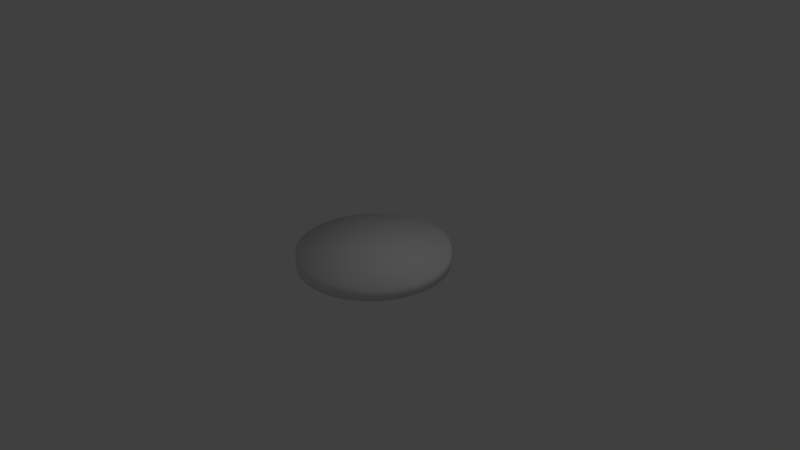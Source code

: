 # Source: disc.blend  (saved by Blender 2.69.0; exported with 4.5.12 LTS)
import bpy
from mathutils import Matrix  # noqa: F401  (used for matrix-valued properties, if any)

bpy.ops.wm.read_factory_settings(use_empty=True)
scene = bpy.context.scene
scene.name = 'Scene'

# ---- collections
col_collection_1 = bpy.data.collections.new('Collection 1'); scene.collection.children.link(col_collection_1)

# ---- world
world_world = bpy.data.worlds.new('World'); scene.world = world_world
world_world.color = (0.05088, 0.05088, 0.05088)
world_world.use_sun_shadow = False
world_world.sun_shadow_jitter_overblur = 0.0
world_world.cycles.sampling_method = 'MANUAL'
world_world.cycles.sample_map_resolution = 256

# ---- cameras
cam_camera = bpy.data.cameras.new('Camera')
cam_camera.clip_end = 100.0
cam_camera.lens = 35.0
cam_camera.sensor_width = 32.0
cam_camera.sensor_height = 18.0
cam_camera.ortho_scale = 7.314
cam_camera.dof.focus_distance = 0.0
cam_camera.dof.aperture_fstop = 128.0

# ---- lights
light_lamp = bpy.data.lights.new('Lamp', 'POINT')
light_lamp.transmission_factor = 0.0
light_lamp.cutoff_distance = 30.0
light_lamp.energy = 100.0
light_lamp.shadow_buffer_clip_start = 1.001
light_lamp.shadow_soft_size = 0.1
light_lamp.shadow_maximum_resolution = 0.006
light_lamp.use_absolute_resolution = True
light_lamp.cycles.use_multiple_importance_sampling = False

# ---- meshes
me_mesh = bpy.data.meshes.new('Mesh')
me_mesh.from_pydata([(0.0, -1.0, -0.1), (0.0, -1.0, 0.1), (-0.1357, -0.9909, -0.1), (-0.1357, -0.9909, 0.1), (-0.2658, -0.9643, -0.1), (-0.2658, -0.9643, 0.1), (-0.3892, -0.9214, -0.1), (-0.3892, -0.9214, 0.1), (-0.5046, -0.8634, -0.1), (-0.5046, -0.8634, 0.1), (-0.611, -0.7916, -0.1), (-0.611, -0.7916, 0.1), (-0.707, -0.707, -0.1), (-0.707, -0.707, 0.1), (-0.7916, -0.611, -0.1), (-0.7916, -0.611, 0.1), (-0.8634, -0.5046, -0.1), (-0.8634, -0.5046, 0.1), (-0.9214, -0.3892, -0.1), (-0.9214, -0.3892, 0.1), (-0.9643, -0.2658, -0.1), (-0.9643, -0.2658, 0.1), (-0.9909, -0.1357, -0.1), (-0.9909, -0.1357, 0.1), (-1.0, 0.0, -0.1), (-1.0, 0.0, 0.1), (-0.9909, 0.1357, -0.1), (-0.9909, 0.1357, 0.1), (-0.9643, 0.2658, -0.1), (-0.9643, 0.2658, 0.1), (-0.9214, 0.3892, -0.1), (-0.9214, 0.3892, 0.1), (-0.8634, 0.5046, -0.1), (-0.8634, 0.5046, 0.1), (-0.7916, 0.611, -0.1), (-0.7916, 0.611, 0.1), (-0.707, 0.707, -0.1), (-0.707, 0.707, 0.1), (-0.611, 0.7916, -0.1), (-0.611, 0.7916, 0.1), (-0.5046, 0.8634, -0.1), (-0.5046, 0.8634, 0.1), (-0.3892, 0.9214, -0.1), (-0.3892, 0.9214, 0.1), (-0.2658, 0.9643, -0.1), (-0.2658, 0.9643, 0.1), (-0.1357, 0.9909, -0.1), (-0.1357, 0.9909, 0.1), (0.0, 1.0, -0.1), (0.0, 1.0, 0.1), (0.1357, 0.9909, -0.1), (0.1357, 0.9909, 0.1), (0.2658, 0.9643, -0.1), (0.2658, 0.9643, 0.1), (0.3892, 0.9214, -0.1), (0.3892, 0.9214, 0.1), (0.5046, 0.8634, -0.1), (0.5046, 0.8634, 0.1), (0.611, 0.7916, -0.1), (0.611, 0.7916, 0.1), (0.707, 0.707, -0.1), (0.707, 0.707, 0.1), (0.7916, 0.611, -0.1), (0.7916, 0.611, 0.1), (0.8634, 0.5046, -0.1), (0.8634, 0.5046, 0.1), (0.9214, 0.3892, -0.1), (0.9214, 0.3892, 0.1), (0.9643, 0.2658, -0.1), (0.9643, 0.2658, 0.1), (0.9909, 0.1357, -0.1), (0.9909, 0.1357, 0.1), (1.0, 5.329e-15, -0.1), (1.0, -5.329e-15, 0.1), (0.9909, -0.1357, -0.1), (0.9909, -0.1357, 0.1), (0.9643, -0.2658, -0.1), (0.9643, -0.2658, 0.1), (0.9214, -0.3892, -0.1), (0.9214, -0.3892, 0.1), (0.8634, -0.5046, -0.1), (0.8634, -0.5046, 0.1), (0.7916, -0.611, -0.1), (0.7916, -0.611, 0.1), (0.707, -0.707, -0.1), (0.707, -0.707, 0.1), (0.611, -0.7916, -0.1), (0.611, -0.7916, 0.1), (0.5046, -0.8634, -0.1), (0.5046, -0.8634, 0.1), (0.3892, -0.9214, -0.1), (0.3892, -0.9214, 0.1), (0.2658, -0.9643, -0.1), (0.2658, -0.9643, 0.1), (0.1357, -0.9909, -0.1), (0.1357, -0.9909, 0.1), (-2.515e-08, 0.0, -0.1), (-4.315e-08, 0.0, 0.1)], [], [(1, 3, 2, 0), (3, 5, 4, 2), (5, 7, 6, 4), (7, 9, 8, 6), (9, 11, 10, 8), (11, 13, 12, 10), (13, 15, 14, 12), (15, 17, 16, 14), (17, 19, 18, 16), (19, 21, 20, 18), (21, 23, 22, 20), (23, 25, 24, 22), (25, 27, 26, 24), (27, 29, 28, 26), (29, 31, 30, 28), (31, 33, 32, 30), (33, 35, 34, 32), (35, 37, 36, 34), (37, 39, 38, 36), (39, 41, 40, 38), (41, 43, 42, 40), (43, 45, 44, 42), (45, 47, 46, 44), (47, 49, 48, 46), (49, 51, 50, 48), (51, 53, 52, 50), (53, 55, 54, 52), (55, 57, 56, 54), (57, 59, 58, 56), (59, 61, 60, 58), (61, 63, 62, 60), (63, 65, 64, 62), (65, 67, 66, 64), (67, 69, 68, 66), (69, 71, 70, 68), (71, 73, 72, 70), (73, 75, 74, 72), (75, 77, 76, 74), (77, 79, 78, 76), (79, 81, 80, 78), (81, 83, 82, 80), (83, 85, 84, 82), (85, 87, 86, 84), (87, 89, 88, 86), (89, 91, 90, 88), (91, 93, 92, 90), (93, 95, 94, 92), (95, 1, 0, 94), (86, 88, 96), (46, 48, 96), (20, 22, 96), (56, 58, 96), (8, 10, 96), (60, 62, 96), (72, 74, 96), (14, 16, 96), (2, 4, 96), (28, 30, 96), (80, 82, 96), (34, 36, 96), (40, 42, 96), (24, 26, 96), (48, 50, 96), (10, 12, 96), (84, 86, 96), (32, 34, 96), (88, 90, 96), (36, 38, 96), (58, 60, 96), (0, 2, 96), (68, 70, 96), (22, 24, 96), (18, 20, 96), (4, 6, 96), (44, 46, 96), (6, 8, 96), (16, 18, 96), (76, 78, 96), (74, 76, 96), (30, 32, 96), (54, 56, 96), (78, 80, 96), (62, 64, 96), (66, 68, 96), (64, 66, 96), (90, 92, 96), (50, 52, 96), (94, 0, 96), (82, 84, 96), (70, 72, 96), (92, 94, 96), (38, 40, 96), (12, 14, 96), (26, 28, 96), (42, 44, 96), (52, 54, 96), (25, 23, 97), (5, 3, 97), (75, 73, 97), (93, 91, 97), (87, 85, 97), (71, 69, 97), (19, 17, 97), (31, 29, 97), (39, 37, 97), (95, 93, 97), (13, 11, 97), (83, 81, 97), (57, 55, 97), (81, 79, 97), (67, 65, 97), (33, 31, 97), (37, 35, 97), (43, 41, 97), (51, 49, 97), (89, 87, 97), (61, 59, 97), (15, 13, 97), (65, 63, 97), (9, 7, 97), (53, 51, 97), (49, 47, 97), (47, 45, 97), (7, 5, 97), (91, 89, 97), (23, 21, 97), (21, 19, 97), (55, 53, 97), (1, 95, 97), (27, 25, 97), (73, 71, 97), (77, 75, 97), (85, 83, 97), (3, 1, 97), (69, 67, 97), (41, 39, 97), (59, 57, 97), (45, 43, 97), (17, 15, 97), (35, 33, 97), (29, 27, 97), (11, 9, 97), (79, 77, 97), (63, 61, 97)])
me_mesh.polygons.foreach_set('use_smooth', [True] * 144)
me_mesh.use_remesh_preserve_volume = False
me_mesh.use_remesh_preserve_attributes = False
me_mesh.use_mirror_vertex_groups = False
me_mesh.update()

# ---- objects
ob_beziercircle = bpy.data.objects.new('BezierCircle', me_mesh)
ob_lamp = bpy.data.objects.new('Lamp', light_lamp)
ob_camera = bpy.data.objects.new('Camera', cam_camera)

# ---- transforms, parenting, visibility, modifiers, constraints
ob_beziercircle.location = (0.0, 0.0, 0.0)
ob_beziercircle.lineart.crease_threshold = 0.0
ob_lamp.location = (4.076, 1.005, 5.904)
ob_lamp.rotation_euler = (0.6503, 0.05522, 1.866)
ob_lamp.lock_rotations_4d = False
ob_lamp.empty_display_type = 'ARROWS'
ob_lamp.color = (0.0, 0.0, 0.0, 0.0)
ob_lamp.lineart.crease_threshold = 0.0
ob_camera.location = (7.481, -6.508, 5.344)
ob_camera.rotation_euler = (1.109, 0.01082, 0.8149)
ob_camera.lock_rotations_4d = False
ob_camera.empty_display_type = 'ARROWS'
ob_camera.color = (0.0, 0.0, 0.0, 0.0)
ob_camera.display_type = 'WIRE'
ob_camera.lineart.crease_threshold = 0.0

# ---- collection membership
col_collection_1.objects.link(ob_beziercircle)
col_collection_1.objects.link(ob_lamp)
col_collection_1.objects.link(ob_camera)

# ---- scene / render settings (as saved in the file)
scene.camera = ob_camera
scene.frame_start = 1; scene.frame_end = 250; scene.frame_set(1)
scene.render.engine = 'BLENDER_EEVEE_NEXT'
scene.render.image_settings.compression = 90
scene.render.resolution_percentage = 50
scene.render.dither_intensity = 0.0
scene.cycles.use_denoising = False
scene.cycles.samples = 10
scene.cycles.sampling_pattern = 'TABULATED_SOBOL'
scene.cycles.light_sampling_threshold = 0.0
scene.cycles.use_adaptive_sampling = False
scene.cycles.use_light_tree = False
scene.cycles.blur_glossy = 0.0
scene.cycles.volume_bounces = 1
scene.cycles.pixel_filter_type = 'GAUSSIAN'
scene.cycles.sample_clamp_indirect = 0.0
scene.view_settings.view_transform = 'Standard'
bpy.context.view_layer.update()
